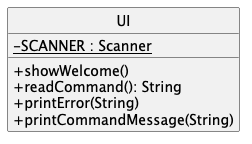

The diagram above was rendered by PlantUML. Its source (embedded in the PNG):
@startuml
hide circle
skinparam classAttributeIconSize 0
    class UI {
        -SCANNER {static}: Scanner
        +showWelcome()
        +readCommand(): String
        +printError(String)
        +printCommandMessage(String)
    }
@enduml